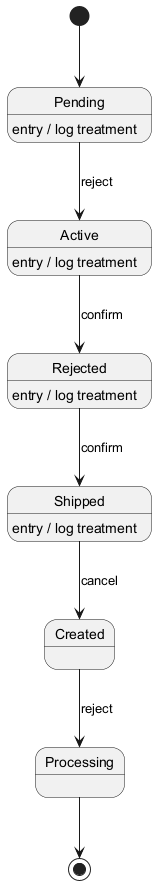

The diagram above was rendered by PlantUML. Its source (embedded in the PNG):
@startuml
skinparam backgroundColor #FFFFFF
skinparam classBackgroundColor #F1F8E9
skinparam classBorderColor #33691E
[*] --> Pending
Pending --> Active : reject
Pending : entry / log treatment
Active --> Rejected : confirm
Active : entry / log treatment
Rejected --> Shipped : confirm
Rejected : entry / log treatment
Shipped --> Created : cancel
Shipped : entry / log treatment
Created --> Processing : reject
Processing --> [*]
@enduml